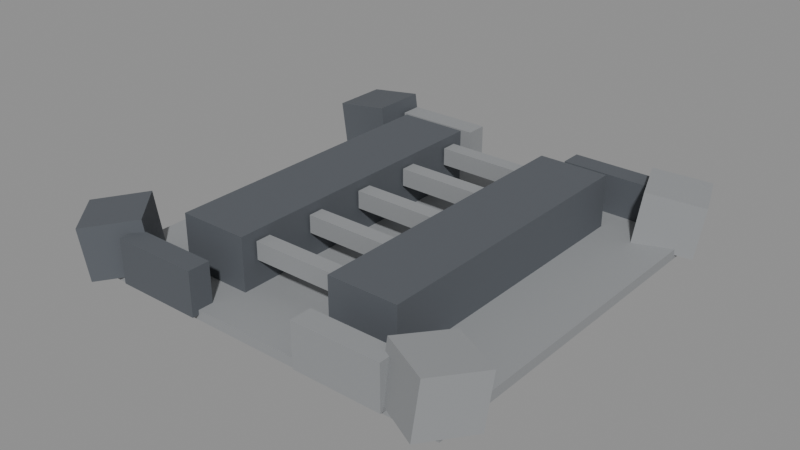 # Source: DF-11.blend  (saved by Blender 5.0.118; exported with 4.5.12 LTS)
import bpy
from mathutils import Matrix  # noqa: F401  (used for matrix-valued properties, if any)

bpy.ops.wm.read_factory_settings(use_empty=True)
scene = bpy.context.scene
scene.name = 'Scene'

# ---- materials (node trees are filled in below, after node groups)
mat_magenheim_df_df_11_stone = bpy.data.materials.new('Magenheim_DF_DF-11_Stone')
mat_magenheim_df_df_11_stone.use_backface_culling = True
mat_magenheim_df_df_11_darkstone = bpy.data.materials.new('Magenheim_DF_DF-11_DarkStone')
mat_magenheim_df_df_11_darkstone.use_backface_culling = True

# ---- material node trees
mat_magenheim_df_df_11_stone.use_nodes = True; mat_magenheim_df_df_11_stone.node_tree.nodes.clear()
_N = mat_magenheim_df_df_11_stone.node_tree.nodes; _L = mat_magenheim_df_df_11_stone.node_tree.links
n0 = _N.new('ShaderNodeBsdfPrincipled'); n0.name = 'Principled BSDF'; n0.location = (-200, 100)
n0.inputs[0].default_value = (0.29, 0.3, 0.31, 1.0)
n0.inputs[2].default_value = 0.7
n0.inputs[27].default_value = (0.0, 0.0, 0.0, 1.0)
n0.inputs[28].default_value = 1.0
n1 = _N.new('ShaderNodeOutputMaterial'); n1.name = 'Material Output'; n1.location = (200, 100)
_L.new(n0.outputs[0], n1.inputs[0])
n1.is_active_output = True
mat_magenheim_df_df_11_darkstone.use_nodes = True; mat_magenheim_df_df_11_darkstone.node_tree.nodes.clear()
_N = mat_magenheim_df_df_11_darkstone.node_tree.nodes; _L = mat_magenheim_df_df_11_darkstone.node_tree.links
n0 = _N.new('ShaderNodeBsdfPrincipled'); n0.name = 'Principled BSDF'; n0.location = (-200, 100)
n0.inputs[0].default_value = (0.095, 0.105, 0.12, 1.0)
n0.inputs[2].default_value = 0.7
n0.inputs[27].default_value = (0.0, 0.0, 0.0, 1.0)
n0.inputs[28].default_value = 1.0
n1 = _N.new('ShaderNodeOutputMaterial'); n1.name = 'Material Output'; n1.location = (200, 100)
_L.new(n0.outputs[0], n1.inputs[0])
n1.is_active_output = True

# ---- meshes
me_districtfloor = bpy.data.meshes.new('DistrictFloor')
me_districtfloor.from_pydata([(-44.0, 44.0, -1.1), (44.0, 44.0, -1.1), (44.0, 44.0, 1.1), (-44.0, 44.0, 1.1), (-44.0, -44.0, -1.1), (44.0, -44.0, -1.1), (44.0, -44.0, 1.1), (-44.0, -44.0, 1.1)], [], [(0, 3, 2), (0, 2, 1), (4, 5, 6), (4, 6, 7), (0, 4, 7), (0, 7, 3), (1, 2, 6), (1, 6, 5), (0, 1, 5), (0, 5, 4), (3, 7, 6), (3, 6, 2)])
_uv = me_districtfloor.uv_layers.new(name='UVMap')
_uv.uv.foreach_set('vector', [0.5156, 0.4968, 0.5032, 0.4968, 0.5032, 0.003248, 0.5156, 0.4968, 0.5032, 0.003248, 0.5156, 0.003248, 0.5156, 0.5032, 0.5156, 0.9968, 0.5032, 0.9968, 0.5156, 0.5032, 0.5032, 0.9968, 0.5032, 0.5032, 0.5344, 0.003248, 0.5344, 0.4968, 0.5221, 0.4968, 0.5344, 0.003248, 0.5221, 0.4968, 0.5221, 0.003248, 0.5344, 0.9968, 0.5221, 0.9968, 0.5221, 0.5032, 0.5344, 0.9968, 0.5221, 0.5032, 0.5344, 0.5032, 0.4968, 0.003248, 0.4968, 0.4968, 0.003248, 0.4968, 0.4968, 0.003248, 0.003248, 0.4968, 0.003248, 0.003248, 0.4968, 0.9968, 0.003248, 0.9968, 0.003248, 0.5032, 0.4968, 0.9968, 0.003248, 0.5032, 0.4968, 0.5032])
me_districtfloor.materials.append(mat_magenheim_df_df_11_stone)
me_districtfloor.update()
me_boundarymass0 = bpy.data.meshes.new('BoundaryMass0')
me_boundarymass0.from_pydata([(-5.602, 6.5, -6.846), (7.272, 6.5, -5.037), (5.602, 6.5, 6.846), (-7.272, 6.5, 5.037), (-5.602, -6.5, -6.846), (7.272, -6.5, -5.037), (5.602, -6.5, 6.846), (-7.272, -6.5, 5.037)], [], [(0, 3, 2), (0, 2, 1), (4, 5, 6), (4, 6, 7), (0, 4, 7), (0, 7, 3), (1, 2, 6), (1, 6, 5), (0, 1, 5), (0, 5, 4), (3, 7, 6), (3, 6, 2)])
_uv = me_boundarymass0.uv_layers.new(name='UVMap')
_uv.uv.foreach_set('vector', [0.3114, 0.6788, 0.004852, 0.6788, 0.004852, 0.3467, 0.3114, 0.6788, 0.004852, 0.3467, 0.3114, 0.3467, 0.3212, 0.6788, 0.3212, 0.3467, 0.6277, 0.3467, 0.3212, 0.6788, 0.6277, 0.3467, 0.6277, 0.6788, 0.9951, 0.004852, 0.9951, 0.337, 0.6886, 0.337, 0.9951, 0.004852, 0.6886, 0.337, 0.6886, 0.004852, 0.9951, 0.6788, 0.6886, 0.6788, 0.6886, 0.3467, 0.9951, 0.6788, 0.6886, 0.3467, 0.9951, 0.3467, 0.004852, 0.337, 0.004852, 0.004852, 0.337, 0.004852, 0.004852, 0.337, 0.337, 0.004852, 0.337, 0.337, 0.6788, 0.337, 0.3467, 0.337, 0.3467, 0.004852, 0.6788, 0.337, 0.3467, 0.004852, 0.6788, 0.004852])
me_boundarymass0.materials.append(mat_magenheim_df_df_11_darkstone)
me_boundarymass0.update()
me_boundarymass1 = bpy.data.meshes.new('BoundaryMass1')
me_boundarymass1.from_pydata([(-9.118, 3.462, -5.037), (2.9, 8.076, -6.846), (4.459, 8.674, 5.037), (-7.559, 4.061, 6.846), (-4.459, -8.674, -5.037), (7.559, -4.061, -6.846), (9.118, -3.462, 5.037), (-2.9, -8.076, 6.846)], [], [(0, 3, 2), (0, 2, 1), (4, 5, 6), (4, 6, 7), (0, 4, 7), (0, 7, 3), (1, 2, 6), (1, 6, 5), (0, 1, 5), (0, 5, 4), (3, 7, 6), (3, 6, 2)])
_uv = me_boundarymass1.uv_layers.new(name='UVMap')
_uv.uv.foreach_set('vector', [0.004852, 0.3467, 0.3114, 0.3467, 0.3114, 0.6788, 0.004852, 0.3467, 0.3114, 0.6788, 0.004852, 0.6788, 0.9951, 0.004852, 0.9951, 0.337, 0.6886, 0.337, 0.9951, 0.004852, 0.6886, 0.337, 0.6886, 0.004852, 0.3212, 0.6788, 0.3212, 0.3467, 0.6277, 0.3467, 0.3212, 0.6788, 0.6277, 0.3467, 0.6277, 0.6788, 0.944, 0.6788, 0.6375, 0.6788, 0.6375, 0.3467, 0.944, 0.6788, 0.6375, 0.3467, 0.944, 0.3467, 0.004852, 0.004852, 0.337, 0.004852, 0.337, 0.337, 0.004852, 0.004852, 0.337, 0.337, 0.004852, 0.337, 0.3467, 0.004852, 0.6788, 0.004852, 0.6788, 0.337, 0.3467, 0.004852, 0.6788, 0.337, 0.3467, 0.337])
me_boundarymass1.materials.append(mat_magenheim_df_df_11_stone)
me_boundarymass1.update()
me_boundarymass2 = bpy.data.meshes.new('BoundaryMass2')
me_boundarymass2.from_pydata([(-8.512, 1.082, -6.846), (1.055, 9.696, -5.037), (-0.1865, 8.579, 6.846), (-9.753, -0.03533, 5.037), (0.1865, -8.579, -6.846), (9.753, 0.03533, -5.037), (8.512, -1.082, 6.846), (-1.055, -9.696, 5.037)], [], [(0, 3, 2), (0, 2, 1), (4, 5, 6), (4, 6, 7), (0, 4, 7), (0, 7, 3), (1, 2, 6), (1, 6, 5), (0, 1, 5), (0, 5, 4), (3, 7, 6), (3, 6, 2)])
_uv = me_boundarymass2.uv_layers.new(name='UVMap')
_uv.uv.foreach_set('vector', [0.6277, 0.6788, 0.3212, 0.6788, 0.3212, 0.3467, 0.6277, 0.6788, 0.3212, 0.3467, 0.6277, 0.3467, 0.6886, 0.337, 0.6886, 0.004852, 0.9951, 0.004852, 0.6886, 0.337, 0.9951, 0.004852, 0.9951, 0.337, 0.3114, 0.3467, 0.3114, 0.6788, 0.004852, 0.6788, 0.3114, 0.3467, 0.004852, 0.6788, 0.004852, 0.3467, 0.9951, 0.6788, 0.6886, 0.6788, 0.6886, 0.3467, 0.9951, 0.6788, 0.6886, 0.3467, 0.9951, 0.3467, 0.004852, 0.337, 0.004852, 0.004852, 0.337, 0.004852, 0.004852, 0.337, 0.337, 0.004852, 0.337, 0.337, 0.3467, 0.337, 0.3467, 0.004852, 0.6788, 0.004852, 0.3467, 0.337, 0.6788, 0.004852, 0.6788, 0.337])
me_boundarymass2.materials.append(mat_magenheim_df_df_11_darkstone)
me_boundarymass2.update()
me_boundarymass3 = bpy.data.meshes.new('BoundaryMass3')
me_boundarymass3.from_pydata([(-9.093, -3.528, -5.037), (-3.248, 7.942, -6.846), (-2.49, 9.43, 5.037), (-8.335, -2.04, 6.846), (2.49, -9.43, -5.037), (8.335, 2.04, -6.846), (9.093, 3.528, 5.037), (3.248, -7.942, 6.846)], [], [(0, 3, 2), (0, 2, 1), (4, 5, 6), (4, 6, 7), (0, 4, 7), (0, 7, 3), (1, 2, 6), (1, 6, 5), (0, 1, 5), (0, 5, 4), (3, 7, 6), (3, 6, 2)])
_uv = me_boundarymass3.uv_layers.new(name='UVMap')
_uv.uv.foreach_set('vector', [0.3212, 0.3467, 0.6277, 0.3467, 0.6277, 0.6788, 0.3212, 0.3467, 0.6277, 0.6788, 0.3212, 0.6788, 0.3114, 0.3467, 0.3114, 0.6788, 0.004852, 0.6788, 0.3114, 0.3467, 0.004852, 0.6788, 0.004852, 0.3467, 0.6886, 0.337, 0.6886, 0.004852, 0.9951, 0.004852, 0.6886, 0.337, 0.9951, 0.004852, 0.9951, 0.337, 0.9951, 0.6788, 0.6886, 0.6788, 0.6886, 0.3467, 0.9951, 0.6788, 0.6886, 0.3467, 0.9951, 0.3467, 0.3467, 0.004852, 0.6788, 0.004852, 0.6788, 0.337, 0.3467, 0.004852, 0.6788, 0.337, 0.3467, 0.337, 0.004852, 0.337, 0.004852, 0.004852, 0.337, 0.004852, 0.004852, 0.337, 0.337, 0.004852, 0.337, 0.337])
me_boundarymass3.materials.append(mat_magenheim_df_df_11_stone)
me_boundarymass3.update()
me_boundarynorthwest = bpy.data.meshes.new('BoundaryNorthWest')
me_boundarynorthwest.from_pydata([(-10.0, 2.5, -5.0), (10.0, 2.5, -5.0), (10.0, 2.5, 5.0), (-10.0, 2.5, 5.0), (-10.0, -2.5, -5.0), (10.0, -2.5, -5.0), (10.0, -2.5, 5.0), (-10.0, -2.5, 5.0)], [], [(0, 3, 2), (0, 2, 1), (4, 5, 6), (4, 6, 7), (0, 4, 7), (0, 7, 3), (1, 2, 6), (1, 6, 5), (0, 1, 5), (0, 5, 4), (3, 7, 6), (3, 6, 2)])
_uv = me_boundarynorthwest.uv_layers.new(name='UVMap')
_uv.uv.foreach_set('vector', [0.325, 0.645, 0.004994, 0.645, 0.004994, 0.004994, 0.325, 0.645, 0.004994, 0.004994, 0.325, 0.004994, 0.655, 0.004994, 0.655, 0.645, 0.335, 0.645, 0.655, 0.004994, 0.335, 0.645, 0.335, 0.004994, 0.165, 0.975, 0.004994, 0.975, 0.004994, 0.655, 0.165, 0.975, 0.004994, 0.655, 0.165, 0.655, 0.175, 0.975, 0.175, 0.655, 0.335, 0.655, 0.175, 0.975, 0.335, 0.655, 0.335, 0.975, 0.825, 0.004994, 0.825, 0.645, 0.665, 0.645, 0.825, 0.004994, 0.665, 0.645, 0.665, 0.004994, 0.995, 0.645, 0.835, 0.645, 0.835, 0.004994, 0.995, 0.645, 0.835, 0.004994, 0.995, 0.004994])
me_boundarynorthwest.materials.append(mat_magenheim_df_df_11_darkstone)
me_boundarynorthwest.update()
me_boundarynortheast = bpy.data.meshes.new('BoundaryNorthEast')
me_boundarynortheast.from_pydata([(-10.0, 2.5, -5.0), (10.0, 2.5, -5.0), (10.0, 2.5, 5.0), (-10.0, 2.5, 5.0), (-10.0, -2.5, -5.0), (10.0, -2.5, -5.0), (10.0, -2.5, 5.0), (-10.0, -2.5, 5.0)], [], [(0, 3, 2), (0, 2, 1), (4, 5, 6), (4, 6, 7), (0, 4, 7), (0, 7, 3), (1, 2, 6), (1, 6, 5), (0, 1, 5), (0, 5, 4), (3, 7, 6), (3, 6, 2)])
_uv = me_boundarynortheast.uv_layers.new(name='UVMap')
_uv.uv.foreach_set('vector', [0.325, 0.645, 0.004994, 0.645, 0.004994, 0.004994, 0.325, 0.645, 0.004994, 0.004994, 0.325, 0.004994, 0.655, 0.004994, 0.655, 0.645, 0.335, 0.645, 0.655, 0.004994, 0.335, 0.645, 0.335, 0.004994, 0.165, 0.975, 0.004994, 0.975, 0.004994, 0.655, 0.165, 0.975, 0.004994, 0.655, 0.165, 0.655, 0.175, 0.975, 0.175, 0.655, 0.335, 0.655, 0.175, 0.975, 0.335, 0.655, 0.335, 0.975, 0.825, 0.004994, 0.825, 0.645, 0.665, 0.645, 0.825, 0.004994, 0.665, 0.645, 0.665, 0.004994, 0.995, 0.645, 0.835, 0.645, 0.835, 0.004994, 0.995, 0.645, 0.835, 0.004994, 0.995, 0.004994])
me_boundarynortheast.materials.append(mat_magenheim_df_df_11_stone)
me_boundarynortheast.update()
me_boundarysouthwest = bpy.data.meshes.new('BoundarySouthWest')
me_boundarysouthwest.from_pydata([(-10.0, 2.5, -5.0), (10.0, 2.5, -5.0), (10.0, 2.5, 5.0), (-10.0, 2.5, 5.0), (-10.0, -2.5, -5.0), (10.0, -2.5, -5.0), (10.0, -2.5, 5.0), (-10.0, -2.5, 5.0)], [], [(0, 3, 2), (0, 2, 1), (4, 5, 6), (4, 6, 7), (0, 4, 7), (0, 7, 3), (1, 2, 6), (1, 6, 5), (0, 1, 5), (0, 5, 4), (3, 7, 6), (3, 6, 2)])
_uv = me_boundarysouthwest.uv_layers.new(name='UVMap')
_uv.uv.foreach_set('vector', [0.325, 0.645, 0.004994, 0.645, 0.004994, 0.004994, 0.325, 0.645, 0.004994, 0.004994, 0.325, 0.004994, 0.655, 0.004994, 0.655, 0.645, 0.335, 0.645, 0.655, 0.004994, 0.335, 0.645, 0.335, 0.004994, 0.165, 0.975, 0.004994, 0.975, 0.004994, 0.655, 0.165, 0.975, 0.004994, 0.655, 0.165, 0.655, 0.175, 0.975, 0.175, 0.655, 0.335, 0.655, 0.175, 0.975, 0.335, 0.655, 0.335, 0.975, 0.825, 0.004994, 0.825, 0.645, 0.665, 0.645, 0.825, 0.004994, 0.665, 0.645, 0.665, 0.004994, 0.995, 0.645, 0.835, 0.645, 0.835, 0.004994, 0.995, 0.645, 0.835, 0.004994, 0.995, 0.004994])
me_boundarysouthwest.materials.append(mat_magenheim_df_df_11_stone)
me_boundarysouthwest.update()
me_boundarysoutheast = bpy.data.meshes.new('BoundarySouthEast')
me_boundarysoutheast.from_pydata([(-10.0, 2.5, -5.0), (10.0, 2.5, -5.0), (10.0, 2.5, 5.0), (-10.0, 2.5, 5.0), (-10.0, -2.5, -5.0), (10.0, -2.5, -5.0), (10.0, -2.5, 5.0), (-10.0, -2.5, 5.0)], [], [(0, 3, 2), (0, 2, 1), (4, 5, 6), (4, 6, 7), (0, 4, 7), (0, 7, 3), (1, 2, 6), (1, 6, 5), (0, 1, 5), (0, 5, 4), (3, 7, 6), (3, 6, 2)])
_uv = me_boundarysoutheast.uv_layers.new(name='UVMap')
_uv.uv.foreach_set('vector', [0.325, 0.645, 0.004994, 0.645, 0.004994, 0.004994, 0.325, 0.645, 0.004994, 0.004994, 0.325, 0.004994, 0.655, 0.004994, 0.655, 0.645, 0.335, 0.645, 0.655, 0.004994, 0.335, 0.645, 0.335, 0.004994, 0.165, 0.975, 0.004994, 0.975, 0.004994, 0.655, 0.165, 0.975, 0.004994, 0.655, 0.165, 0.655, 0.175, 0.975, 0.175, 0.655, 0.335, 0.655, 0.175, 0.975, 0.335, 0.655, 0.335, 0.975, 0.825, 0.004994, 0.825, 0.645, 0.665, 0.645, 0.825, 0.004994, 0.665, 0.645, 0.665, 0.004994, 0.995, 0.645, 0.835, 0.645, 0.835, 0.004994, 0.995, 0.645, 0.835, 0.004994, 0.995, 0.004994])
me_boundarysoutheast.materials.append(mat_magenheim_df_df_11_darkstone)
me_boundarysoutheast.update()
me_compressionwest = bpy.data.meshes.new('CompressionWest')
me_compressionwest.from_pydata([(-8.0, 34.0, -7.0), (8.0, 34.0, -7.0), (8.0, 34.0, 7.0), (-8.0, 34.0, 7.0), (-8.0, -34.0, -7.0), (8.0, -34.0, -7.0), (8.0, -34.0, 7.0), (-8.0, -34.0, 7.0)], [], [(0, 3, 2), (0, 2, 1), (4, 5, 6), (4, 6, 7), (0, 4, 7), (0, 7, 3), (1, 2, 6), (1, 6, 5), (0, 1, 5), (0, 5, 4), (3, 7, 6), (3, 6, 2)])
_uv = me_compressionwest.uv_layers.new(name='UVMap')
_uv.uv.foreach_set('vector', [0.9949, 0.2103, 0.8153, 0.2103, 0.8153, 0.005056, 0.9949, 0.2103, 0.8153, 0.005056, 0.9949, 0.005056, 0.9949, 0.2205, 0.9949, 0.4257, 0.8153, 0.4257, 0.9949, 0.2205, 0.8153, 0.4257, 0.8153, 0.2205, 0.6155, 0.005056, 0.6155, 0.8775, 0.4358, 0.8775, 0.6155, 0.005056, 0.4358, 0.8775, 0.4358, 0.005056, 0.8052, 0.8775, 0.6256, 0.8775, 0.6256, 0.005056, 0.8052, 0.8775, 0.6256, 0.005056, 0.8052, 0.005056, 0.2103, 0.8775, 0.005056, 0.8775, 0.005056, 0.005056, 0.2103, 0.8775, 0.005056, 0.005056, 0.2103, 0.005056, 0.2205, 0.8775, 0.2205, 0.005056, 0.4257, 0.005056, 0.2205, 0.8775, 0.4257, 0.005056, 0.4257, 0.8775])
me_compressionwest.materials.append(mat_magenheim_df_df_11_darkstone)
me_compressionwest.update()
me_compressioneast = bpy.data.meshes.new('CompressionEast')
me_compressioneast.from_pydata([(-8.0, 34.0, -7.0), (8.0, 34.0, -7.0), (8.0, 34.0, 7.0), (-8.0, 34.0, 7.0), (-8.0, -34.0, -7.0), (8.0, -34.0, -7.0), (8.0, -34.0, 7.0), (-8.0, -34.0, 7.0)], [], [(0, 3, 2), (0, 2, 1), (4, 5, 6), (4, 6, 7), (0, 4, 7), (0, 7, 3), (1, 2, 6), (1, 6, 5), (0, 1, 5), (0, 5, 4), (3, 7, 6), (3, 6, 2)])
_uv = me_compressioneast.uv_layers.new(name='UVMap')
_uv.uv.foreach_set('vector', [0.9949, 0.2103, 0.8153, 0.2103, 0.8153, 0.005056, 0.9949, 0.2103, 0.8153, 0.005056, 0.9949, 0.005056, 0.9949, 0.2205, 0.9949, 0.4257, 0.8153, 0.4257, 0.9949, 0.2205, 0.8153, 0.4257, 0.8153, 0.2205, 0.6155, 0.005056, 0.6155, 0.8775, 0.4358, 0.8775, 0.6155, 0.005056, 0.4358, 0.8775, 0.4358, 0.005056, 0.8052, 0.8775, 0.6256, 0.8775, 0.6256, 0.005056, 0.8052, 0.8775, 0.6256, 0.005056, 0.8052, 0.005056, 0.2103, 0.8775, 0.005056, 0.8775, 0.005056, 0.005056, 0.2103, 0.8775, 0.005056, 0.005056, 0.2103, 0.005056, 0.2205, 0.8775, 0.2205, 0.005056, 0.4257, 0.005056, 0.2205, 0.8775, 0.4257, 0.005056, 0.4257, 0.8775])
me_compressioneast.materials.append(mat_magenheim_df_df_11_darkstone)
me_compressioneast.update()
me_compressionbrace0 = bpy.data.meshes.new('CompressionBrace0')
me_compressionbrace0.from_pydata([(-10.5, 1.75, -2.0), (10.5, 1.75, -2.0), (10.5, 1.75, 2.0), (-10.5, 1.75, 2.0), (-10.5, -1.75, -2.0), (10.5, -1.75, -2.0), (10.5, -1.75, 2.0), (-10.5, -1.75, 2.0)], [], [(0, 3, 2), (0, 2, 1), (4, 5, 6), (4, 6, 7), (0, 4, 7), (0, 7, 3), (1, 2, 6), (1, 6, 5), (0, 1, 5), (0, 5, 4), (3, 7, 6), (3, 6, 2)])
_uv = me_compressionbrace0.uv_layers.new(name='UVMap')
_uv.uv.foreach_set('vector', [0.1936, 0.9949, 0.005063, 0.9949, 0.005063, 0.005063, 0.1936, 0.9949, 0.005063, 0.005063, 0.1936, 0.005063, 0.3923, 0.005063, 0.3923, 0.9949, 0.2037, 0.9949, 0.3923, 0.005063, 0.2037, 0.9949, 0.2037, 0.005063, 0.9176, 0.1936, 0.7526, 0.1936, 0.7526, 0.005063, 0.9176, 0.1936, 0.7526, 0.005063, 0.9176, 0.005063, 0.7526, 0.3923, 0.7526, 0.2037, 0.9176, 0.2037, 0.7526, 0.3923, 0.9176, 0.2037, 0.9176, 0.3923, 0.5674, 0.005062, 0.5674, 0.9949, 0.4024, 0.9949, 0.5674, 0.005062, 0.4024, 0.9949, 0.4024, 0.005062, 0.7425, 0.9949, 0.5775, 0.9949, 0.5775, 0.005062, 0.7425, 0.9949, 0.5775, 0.005062, 0.7425, 0.005063])
me_compressionbrace0.materials.append(mat_magenheim_df_df_11_stone)
me_compressionbrace0.update()
me_compressionbrace1 = bpy.data.meshes.new('CompressionBrace1')
me_compressionbrace1.from_pydata([(-10.5, 1.75, -2.0), (10.5, 1.75, -2.0), (10.5, 1.75, 2.0), (-10.5, 1.75, 2.0), (-10.5, -1.75, -2.0), (10.5, -1.75, -2.0), (10.5, -1.75, 2.0), (-10.5, -1.75, 2.0)], [], [(0, 3, 2), (0, 2, 1), (4, 5, 6), (4, 6, 7), (0, 4, 7), (0, 7, 3), (1, 2, 6), (1, 6, 5), (0, 1, 5), (0, 5, 4), (3, 7, 6), (3, 6, 2)])
_uv = me_compressionbrace1.uv_layers.new(name='UVMap')
_uv.uv.foreach_set('vector', [0.1936, 0.9949, 0.005063, 0.9949, 0.005063, 0.005063, 0.1936, 0.9949, 0.005063, 0.005063, 0.1936, 0.005063, 0.3923, 0.005063, 0.3923, 0.9949, 0.2037, 0.9949, 0.3923, 0.005063, 0.2037, 0.9949, 0.2037, 0.005063, 0.9176, 0.1936, 0.7526, 0.1936, 0.7526, 0.005063, 0.9176, 0.1936, 0.7526, 0.005063, 0.9176, 0.005063, 0.7526, 0.3923, 0.7526, 0.2037, 0.9176, 0.2037, 0.7526, 0.3923, 0.9176, 0.2037, 0.9176, 0.3923, 0.5674, 0.005062, 0.5674, 0.9949, 0.4024, 0.9949, 0.5674, 0.005062, 0.4024, 0.9949, 0.4024, 0.005062, 0.7425, 0.9949, 0.5775, 0.9949, 0.5775, 0.005062, 0.7425, 0.9949, 0.5775, 0.005062, 0.7425, 0.005063])
me_compressionbrace1.materials.append(mat_magenheim_df_df_11_stone)
me_compressionbrace1.update()
me_compressionbrace2 = bpy.data.meshes.new('CompressionBrace2')
me_compressionbrace2.from_pydata([(-10.5, 1.75, -2.0), (10.5, 1.75, -2.0), (10.5, 1.75, 2.0), (-10.5, 1.75, 2.0), (-10.5, -1.75, -2.0), (10.5, -1.75, -2.0), (10.5, -1.75, 2.0), (-10.5, -1.75, 2.0)], [], [(0, 3, 2), (0, 2, 1), (4, 5, 6), (4, 6, 7), (0, 4, 7), (0, 7, 3), (1, 2, 6), (1, 6, 5), (0, 1, 5), (0, 5, 4), (3, 7, 6), (3, 6, 2)])
_uv = me_compressionbrace2.uv_layers.new(name='UVMap')
_uv.uv.foreach_set('vector', [0.1936, 0.9949, 0.005063, 0.9949, 0.005063, 0.005063, 0.1936, 0.9949, 0.005063, 0.005063, 0.1936, 0.005063, 0.3923, 0.005063, 0.3923, 0.9949, 0.2037, 0.9949, 0.3923, 0.005063, 0.2037, 0.9949, 0.2037, 0.005063, 0.9176, 0.1936, 0.7526, 0.1936, 0.7526, 0.005063, 0.9176, 0.1936, 0.7526, 0.005063, 0.9176, 0.005063, 0.7526, 0.3923, 0.7526, 0.2037, 0.9176, 0.2037, 0.7526, 0.3923, 0.9176, 0.2037, 0.9176, 0.3923, 0.5674, 0.005062, 0.5674, 0.9949, 0.4024, 0.9949, 0.5674, 0.005062, 0.4024, 0.9949, 0.4024, 0.005062, 0.7425, 0.9949, 0.5775, 0.9949, 0.5775, 0.005062, 0.7425, 0.9949, 0.5775, 0.005062, 0.7425, 0.005063])
me_compressionbrace2.materials.append(mat_magenheim_df_df_11_stone)
me_compressionbrace2.update()
me_compressionbrace3 = bpy.data.meshes.new('CompressionBrace3')
me_compressionbrace3.from_pydata([(-10.5, 1.75, -2.0), (10.5, 1.75, -2.0), (10.5, 1.75, 2.0), (-10.5, 1.75, 2.0), (-10.5, -1.75, -2.0), (10.5, -1.75, -2.0), (10.5, -1.75, 2.0), (-10.5, -1.75, 2.0)], [], [(0, 3, 2), (0, 2, 1), (4, 5, 6), (4, 6, 7), (0, 4, 7), (0, 7, 3), (1, 2, 6), (1, 6, 5), (0, 1, 5), (0, 5, 4), (3, 7, 6), (3, 6, 2)])
_uv = me_compressionbrace3.uv_layers.new(name='UVMap')
_uv.uv.foreach_set('vector', [0.1936, 0.9949, 0.005063, 0.9949, 0.005063, 0.005063, 0.1936, 0.9949, 0.005063, 0.005063, 0.1936, 0.005063, 0.3923, 0.005063, 0.3923, 0.9949, 0.2037, 0.9949, 0.3923, 0.005063, 0.2037, 0.9949, 0.2037, 0.005063, 0.9176, 0.1936, 0.7526, 0.1936, 0.7526, 0.005063, 0.9176, 0.1936, 0.7526, 0.005063, 0.9176, 0.005063, 0.7526, 0.3923, 0.7526, 0.2037, 0.9176, 0.2037, 0.7526, 0.3923, 0.9176, 0.2037, 0.9176, 0.3923, 0.5674, 0.005062, 0.5674, 0.9949, 0.4024, 0.9949, 0.5674, 0.005062, 0.4024, 0.9949, 0.4024, 0.005062, 0.7425, 0.9949, 0.5775, 0.9949, 0.5775, 0.005062, 0.7425, 0.9949, 0.5775, 0.005062, 0.7425, 0.005063])
me_compressionbrace3.materials.append(mat_magenheim_df_df_11_stone)
me_compressionbrace3.update()
me_compressionbrace4 = bpy.data.meshes.new('CompressionBrace4')
me_compressionbrace4.from_pydata([(-10.5, 1.75, -2.0), (10.5, 1.75, -2.0), (10.5, 1.75, 2.0), (-10.5, 1.75, 2.0), (-10.5, -1.75, -2.0), (10.5, -1.75, -2.0), (10.5, -1.75, 2.0), (-10.5, -1.75, 2.0)], [], [(0, 3, 2), (0, 2, 1), (4, 5, 6), (4, 6, 7), (0, 4, 7), (0, 7, 3), (1, 2, 6), (1, 6, 5), (0, 1, 5), (0, 5, 4), (3, 7, 6), (3, 6, 2)])
_uv = me_compressionbrace4.uv_layers.new(name='UVMap')
_uv.uv.foreach_set('vector', [0.1936, 0.9949, 0.005063, 0.9949, 0.005063, 0.005063, 0.1936, 0.9949, 0.005063, 0.005063, 0.1936, 0.005063, 0.3923, 0.005063, 0.3923, 0.9949, 0.2037, 0.9949, 0.3923, 0.005063, 0.2037, 0.9949, 0.2037, 0.005063, 0.9176, 0.1936, 0.7526, 0.1936, 0.7526, 0.005063, 0.9176, 0.1936, 0.7526, 0.005063, 0.9176, 0.005063, 0.7526, 0.3923, 0.7526, 0.2037, 0.9176, 0.2037, 0.7526, 0.3923, 0.9176, 0.2037, 0.9176, 0.3923, 0.5674, 0.005062, 0.5674, 0.9949, 0.4024, 0.9949, 0.5674, 0.005062, 0.4024, 0.9949, 0.4024, 0.005062, 0.7425, 0.9949, 0.5775, 0.9949, 0.5775, 0.005062, 0.7425, 0.9949, 0.5775, 0.005062, 0.7425, 0.005063])
me_compressionbrace4.materials.append(mat_magenheim_df_df_11_stone)
me_compressionbrace4.update()

# ---- objects
ob_districtfloor = bpy.data.objects.new('DistrictFloor', me_districtfloor)
ob_boundarymass0 = bpy.data.objects.new('BoundaryMass0', me_boundarymass0)
ob_boundarymass1 = bpy.data.objects.new('BoundaryMass1', me_boundarymass1)
ob_boundarymass2 = bpy.data.objects.new('BoundaryMass2', me_boundarymass2)
ob_boundarymass3 = bpy.data.objects.new('BoundaryMass3', me_boundarymass3)
ob_boundarynorthwest = bpy.data.objects.new('BoundaryNorthWest', me_boundarynorthwest)
ob_boundarynortheast = bpy.data.objects.new('BoundaryNorthEast', me_boundarynortheast)
ob_boundarysouthwest = bpy.data.objects.new('BoundarySouthWest', me_boundarysouthwest)
ob_boundarysoutheast = bpy.data.objects.new('BoundarySouthEast', me_boundarysoutheast)
ob_compressionwest = bpy.data.objects.new('CompressionWest', me_compressionwest)
ob_compressioneast = bpy.data.objects.new('CompressionEast', me_compressioneast)
ob_compressionbrace0 = bpy.data.objects.new('CompressionBrace0', me_compressionbrace0)
ob_compressionbrace1 = bpy.data.objects.new('CompressionBrace1', me_compressionbrace1)
ob_compressionbrace2 = bpy.data.objects.new('CompressionBrace2', me_compressionbrace2)
ob_compressionbrace3 = bpy.data.objects.new('CompressionBrace3', me_compressionbrace3)
ob_compressionbrace4 = bpy.data.objects.new('CompressionBrace4', me_compressionbrace4)

# ---- transforms, parenting, visibility, modifiers, constraints
ob_districtfloor.location = (0.0, 0.0, -1.1)
ob_boundarymass0.location = (-40.0, 40.0, 5.0)
ob_boundarymass1.location = (40.0, 40.0, 5.0)
ob_boundarymass2.location = (-40.0, -40.0, 5.0)
ob_boundarymass3.location = (40.0, -40.0, 5.0)
ob_boundarynorthwest.location = (-23.0, -43.0, 4.0)
ob_boundarynortheast.location = (23.0, -43.0, 4.0)
ob_boundarysouthwest.location = (-23.0, 43.0, 4.0)
ob_boundarysoutheast.location = (23.0, 43.0, 4.0)
ob_compressionwest.location = (-19.0, 0.0, 5.0)
ob_compressioneast.location = (19.0, 0.0, 5.0)
ob_compressionbrace0.location = (0.0, 29.0, 8.0)
ob_compressionbrace1.location = (0.0, 14.5, 8.0)
ob_compressionbrace2.location = (0.0, 0.0, 8.0)
ob_compressionbrace3.location = (0.0, -14.5, 8.0)
ob_compressionbrace4.location = (0.0, -29.0, 8.0)

# ---- collection membership
scene.collection.objects.link(ob_districtfloor)
scene.collection.objects.link(ob_boundarymass0)
scene.collection.objects.link(ob_boundarymass1)
scene.collection.objects.link(ob_boundarymass2)
scene.collection.objects.link(ob_boundarymass3)
scene.collection.objects.link(ob_boundarynorthwest)
scene.collection.objects.link(ob_boundarynortheast)
scene.collection.objects.link(ob_boundarysouthwest)
scene.collection.objects.link(ob_boundarysoutheast)
scene.collection.objects.link(ob_compressionwest)
scene.collection.objects.link(ob_compressioneast)
scene.collection.objects.link(ob_compressionbrace0)
scene.collection.objects.link(ob_compressionbrace1)
scene.collection.objects.link(ob_compressionbrace2)
scene.collection.objects.link(ob_compressionbrace3)
scene.collection.objects.link(ob_compressionbrace4)

# ---- scene / render settings (as saved in the file)
scene.frame_start = 1; scene.frame_end = 250; scene.frame_set(1)
scene.render.engine = 'BLENDER_EEVEE_NEXT'
scene.render.bake_bias = 0.0
scene.render.bake_samples = 0
scene.cycles.sampling_pattern = 'TABULATED_SOBOL'
scene.eevee.use_volume_custom_range = False
bpy.context.view_layer.update()

# ---- added for rendering (the .blend has no active camera and no usable light): camera, sun + grey world if the file has none
cam_auto = bpy.data.cameras.new('AutoCamera')
cam_auto.lens = 50.0
cam_auto.sensor_width = 36.0
cam_auto.clip_end = 2276.39
ob_auto_camera = bpy.data.objects.new('AutoCamera', cam_auto)
scene.collection.objects.link(ob_auto_camera)
ob_auto_camera.location = (129.392, -156.163, 108.668)
ob_auto_camera.rotation_euler = (1.09748, -7.21219e-08, 0.694738)
scene.camera = ob_auto_camera
light_auto_sun = bpy.data.lights.new('AutoSun', 'SUN')
light_auto_sun.energy = 3.0
light_auto_sun.angle = 0.0523599
ob_auto_sun = bpy.data.objects.new('AutoSun', light_auto_sun)
scene.collection.objects.link(ob_auto_sun)
ob_auto_sun.rotation_euler = (0.872665, 0.174533, 0.523599)
if scene.world is None:
    world_auto = bpy.data.worlds.new('AutoWorld')
    world_auto.color = (0.3, 0.3, 0.3)
    scene.world = world_auto
bpy.context.view_layer.update()
